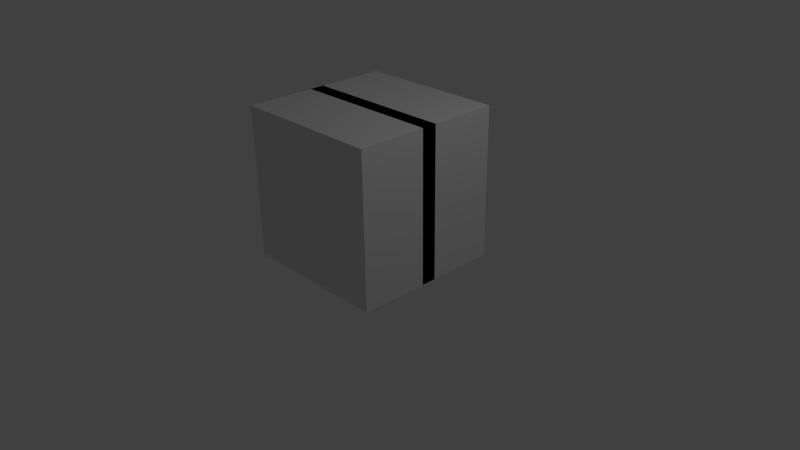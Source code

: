 # Source: fort01.blend  (saved by Blender 2.71.0; exported with 4.5.12 LTS)
import bpy
from mathutils import Matrix  # noqa: F401  (used for matrix-valued properties, if any)

bpy.ops.wm.read_factory_settings(use_empty=True)
scene = bpy.context.scene
scene.name = 'Scene'

# ---- collections
col_collection_1 = bpy.data.collections.new('Collection 1'); scene.collection.children.link(col_collection_1)

# ---- materials (node trees are filled in below, after node groups)
mat_material = bpy.data.materials.new('Material')
mat_material.alpha_threshold = 0.0
mat_material.use_transparent_shadow = False
mat_material.roughness = 0.5
mat_material.line_color = (0.0, 0.0, 0.0, 1.0)

# ---- material node trees

# ---- world
world_world = bpy.data.worlds.new('World'); scene.world = world_world
world_world.color = (0.05088, 0.05088, 0.05088)
world_world.use_sun_shadow = False
world_world.sun_shadow_jitter_overblur = 0.0
world_world.cycles.sampling_method = 'MANUAL'
world_world.cycles.sample_map_resolution = 256

# ---- cameras
cam_camera = bpy.data.cameras.new('Camera')
cam_camera.clip_end = 100.0
cam_camera.lens = 35.0
cam_camera.sensor_width = 32.0
cam_camera.sensor_height = 18.0
cam_camera.ortho_scale = 7.314
cam_camera.dof.focus_distance = 0.0
cam_camera.dof.aperture_fstop = 128.0

# ---- lights
light_lamp = bpy.data.lights.new('Lamp', 'POINT')
light_lamp.transmission_factor = 0.0
light_lamp.cutoff_distance = 30.0
light_lamp.energy = 100.0
light_lamp.shadow_buffer_clip_start = 1.001
light_lamp.shadow_soft_size = 0.1
light_lamp.shadow_maximum_resolution = 0.006
light_lamp.use_absolute_resolution = True
light_lamp.cycles.use_multiple_importance_sampling = False

# ---- meshes
me_cube_001 = bpy.data.meshes.new('Cube.001')
me_cube_001.from_pydata([(0.8, 0.1, 0.2), (0.8, -0.1, 0.2), (-0.8, -0.1, 0.2), (-0.8, 0.1, 0.2), (-0.8, 0.1, 0.0), (0.8, -0.1, 0.7), (-0.8, -0.1, 0.7), (-0.8, 0.1, 0.7), (-0.8, -0.1, 0.0), (0.8, -0.1, 1.8), (-0.8, -0.1, 1.8), (-0.8, 0.1, 1.8), (0.8, 0.1, 2.0), (0.8, -0.1, 2.0), (-0.8, -0.1, 2.0), (-0.8, 0.1, 2.0), (1.0, 0.1, 1.8), (1.0, -0.1, 1.8), (1.0, 0.1, 2.0), (1.0, -0.1, 2.0), (-1.0, -0.1, 0.2), (-1.0, 0.1, 0.2), (-1.0, -0.1, 0.7), (-1.0, 0.1, 0.7), (-1.0, -0.1, 1.8), (-1.0, 0.1, 1.8), (-1.0, -0.1, 2.0), (-1.0, 0.1, 2.0), (0.8, 0.1, 0.7), (0.8, -0.1, 0.0), (0.8, 0.1, 1.8), (0.8, 0.1, 0.0), (-1.0, -0.1, -2.98e-08), (-1.0, 0.1, -2.98e-08), (1.0, 0.1, 0.2), (1.0, -0.1, 0.2), (1.0, 0.1, 0.7), (1.0, -0.1, 0.7), (1.0, 0.1, 5.96e-08), (1.0, -0.1, 5.96e-08)], [], [(14, 15, 27, 26), (12, 13, 19, 18), (1, 5, 6, 2), (15, 11, 25, 27), (10, 14, 26, 24), (5, 9, 30, 28), (13, 9, 17, 19), (12, 15, 14, 13), (10, 9, 13, 14), (3, 0, 31, 4), (17, 16, 18, 19), (1, 2, 8, 29), (21, 3, 4, 33), (23, 22, 24, 25), (25, 24, 26, 27), (6, 10, 24, 22), (11, 7, 23, 25), (7, 3, 21, 23), (2, 6, 22, 20), (2, 20, 32, 8), (4, 8, 32, 33), (28, 0, 3, 7), (31, 29, 8, 4), (30, 11, 15, 12), (30, 12, 18, 16), (10, 6, 7, 11), (9, 10, 11, 30), (6, 5, 28, 7), (34, 36, 37, 35), (34, 35, 39, 38), (37, 36, 16, 17), (9, 5, 37, 17), (5, 1, 35, 37), (35, 1, 29, 39), (0, 34, 38, 31), (29, 31, 38, 39), (28, 30, 16, 36), (0, 28, 36, 34), (20, 21, 33, 32), (20, 22, 23, 21)])
me_cube_001.materials.append(mat_material)
me_cube_001.use_remesh_preserve_volume = False
me_cube_001.use_remesh_preserve_attributes = False
me_cube_001.use_mirror_vertex_groups = False
me_cube_001.update()
me_cube = bpy.data.meshes.new('Cube')
me_cube.from_pydata([(1.0, 1.0, 0.0), (1.0, -1.0, 0.0), (-1.0, -1.0, 0.0), (-1.0, 1.0, 0.0), (1.0, 1.0, 2.0), (1.0, -1.0, 2.0), (-1.0, -1.0, 2.0), (-1.0, 1.0, 2.0)], [], [(0, 1, 2, 3), (4, 7, 6, 5), (0, 4, 5, 1), (1, 5, 6, 2), (2, 6, 7, 3), (4, 0, 3, 7)])
me_cube.materials.append(mat_material)
me_cube.use_remesh_preserve_volume = False
me_cube.use_remesh_preserve_attributes = False
me_cube.use_mirror_vertex_groups = False
me_cube.update()

# ---- objects
ob_cube_001 = bpy.data.objects.new('Cube.001', me_cube_001)
ob_cube = bpy.data.objects.new('Cube', me_cube)
ob_lamp = bpy.data.objects.new('Lamp', light_lamp)
ob_camera = bpy.data.objects.new('Camera', cam_camera)

# ---- transforms, parenting, visibility, modifiers, constraints
ob_cube_001.location = (0.0, 0.0, 0.0)
ob_cube_001.lock_rotations_4d = False
ob_cube_001.empty_display_type = 'ARROWS'
ob_cube_001.lineart.crease_threshold = 0.0
ob_cube.location = (0.0, 0.0, 0.0)
ob_cube.lock_rotations_4d = False
ob_cube.empty_display_type = 'ARROWS'
ob_cube.hide_viewport = True
ob_cube.lineart.crease_threshold = 0.0
ob_lamp.location = (4.076, 1.005, 5.904)
ob_lamp.rotation_euler = (0.6503, 0.05522, 1.866)
ob_lamp.lock_rotations_4d = False
ob_lamp.empty_display_type = 'ARROWS'
ob_lamp.color = (0.0, 0.0, 0.0, 0.0)
ob_lamp.hide_viewport = True
ob_lamp.lineart.crease_threshold = 0.0
ob_camera.location = (7.481, -6.508, 5.344)
ob_camera.rotation_euler = (1.109, 0.01082, 0.8149)
ob_camera.lock_rotations_4d = False
ob_camera.empty_display_type = 'ARROWS'
ob_camera.color = (0.0, 0.0, 0.0, 0.0)
ob_camera.hide_viewport = True
ob_camera.display_type = 'WIRE'
ob_camera.lineart.crease_threshold = 0.0

# ---- collection membership
col_collection_1.objects.link(ob_cube_001)
col_collection_1.objects.link(ob_cube)
col_collection_1.objects.link(ob_lamp)
col_collection_1.objects.link(ob_camera)

# ---- scene / render settings (as saved in the file)
scene.camera = ob_camera
scene.frame_start = 1; scene.frame_end = 250; scene.frame_set(1)
scene.render.engine = 'BLENDER_EEVEE_NEXT'
scene.render.resolution_percentage = 50
scene.render.dither_intensity = 0.0
scene.cycles.use_denoising = False
scene.cycles.samples = 10
scene.cycles.sampling_pattern = 'TABULATED_SOBOL'
scene.cycles.light_sampling_threshold = 0.0
scene.cycles.use_adaptive_sampling = False
scene.cycles.use_light_tree = False
scene.cycles.blur_glossy = 0.0
scene.cycles.volume_bounces = 1
scene.cycles.pixel_filter_type = 'GAUSSIAN'
scene.cycles.sample_clamp_indirect = 0.0
scene.view_settings.view_transform = 'Standard'
bpy.context.view_layer.update()
